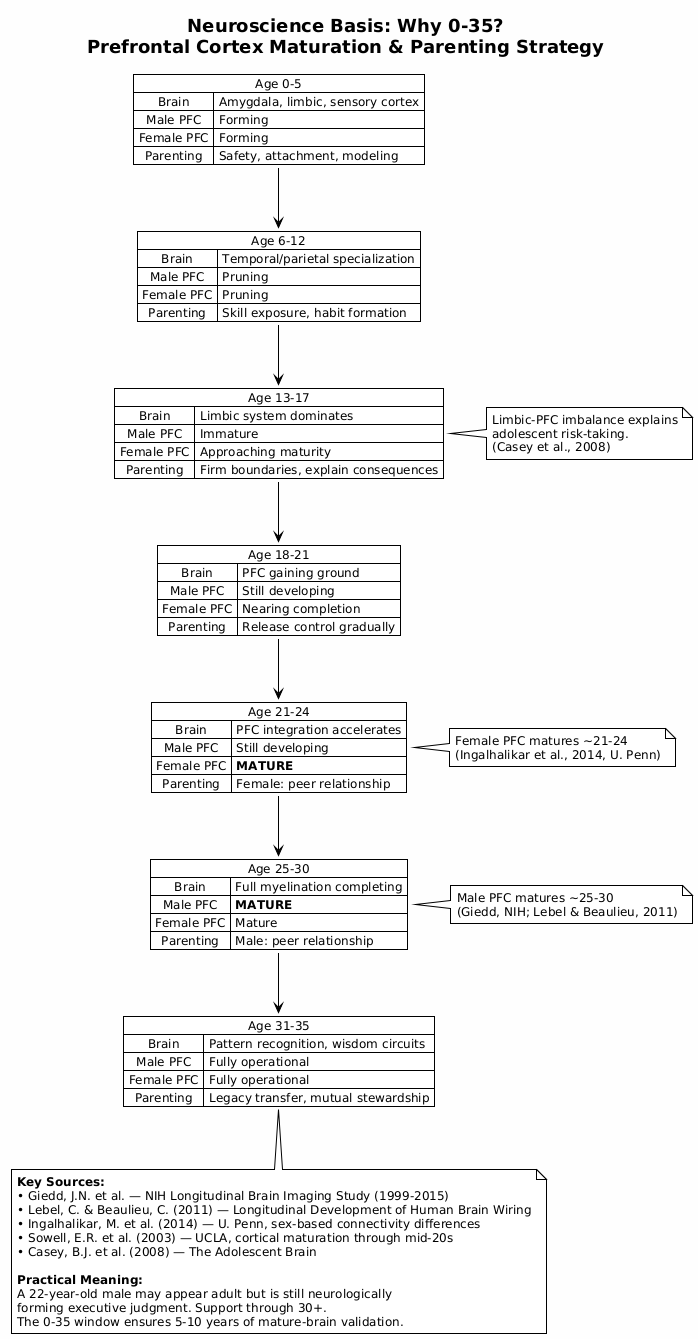

The diagram above was rendered by PlantUML. Its source (embedded in the PNG):
@startuml brain_maturation
!theme plain
skinparam backgroundColor #FEFEFE
skinparam defaultFontSize 12
skinparam titleFontSize 18

title Neuroscience Basis: Why 0-35?\nPrefrontal Cortex Maturation & Parenting Strategy

map "Age 0-5" as a1 {
  Brain => Amygdala, limbic, sensory cortex
  Male PFC => Forming
  Female PFC => Forming
  Parenting => Safety, attachment, modeling
}

map "Age 6-12" as a2 {
  Brain => Temporal/parietal specialization
  Male PFC => Pruning
  Female PFC => Pruning
  Parenting => Skill exposure, habit formation
}

map "Age 13-17" as a3 {
  Brain => Limbic system dominates
  Male PFC => Immature
  Female PFC => Approaching maturity
  Parenting => Firm boundaries, explain consequences
}

map "Age 18-21" as a4 {
  Brain => PFC gaining ground
  Male PFC => Still developing
  Female PFC => Nearing completion
  Parenting => Release control gradually
}

map "Age 21-24" as a5 {
  Brain => PFC integration accelerates
  Male PFC => Still developing
  Female PFC => **MATURE**
  Parenting => Female: peer relationship
}

map "Age 25-30" as a6 {
  Brain => Full myelination completing
  Male PFC => **MATURE**
  Female PFC => Mature
  Parenting => Male: peer relationship
}

map "Age 31-35" as a7 {
  Brain => Pattern recognition, wisdom circuits
  Male PFC => Fully operational
  Female PFC => Fully operational
  Parenting => Legacy transfer, mutual stewardship
}

a1 -down-> a2
a2 -down-> a3
a3 -down-> a4
a4 -down-> a5
a5 -down-> a6
a6 -down-> a7

note right of a3
  Limbic-PFC imbalance explains
  adolescent risk-taking.
  (Casey et al., 2008)
end note

note right of a5
  Female PFC matures ~21-24
  (Ingalhalikar et al., 2014, U. Penn)
end note

note right of a6
  Male PFC matures ~25-30
  (Giedd, NIH; Lebel & Beaulieu, 2011)
end note

note bottom of a7
  **Key Sources:**
  • Giedd, J.N. et al. — NIH Longitudinal Brain Imaging Study (1999-2015)
  • Lebel, C. & Beaulieu, C. (2011) — Longitudinal Development of Human Brain Wiring
  • Ingalhalikar, M. et al. (2014) — U. Penn, sex-based connectivity differences
  • Sowell, E.R. et al. (2003) — UCLA, cortical maturation through mid-20s
  • Casey, B.J. et al. (2008) — The Adolescent Brain

  **Practical Meaning:**
  A 22-year-old male may appear adult but is still neurologically
  forming executive judgment. Support through 30+.
  The 0-35 window ensures 5-10 years of mature-brain validation.
end note

@enduml